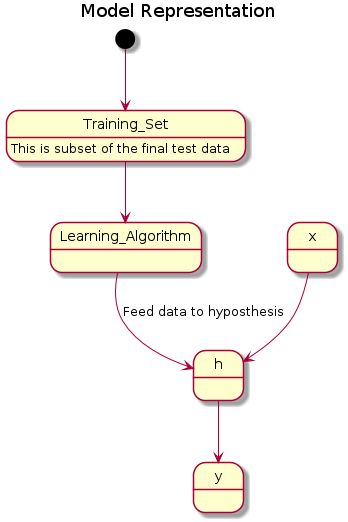

The diagram above was rendered by PlantUML. Its source (embedded in the PNG):
@startuml

title Model Representation

[*] --> Training_Set
Training_Set --> Learning_Algorithm 
Training_Set : This is subset of the final test data

Learning_Algorithm --> h : Feed data to hyposthesis

x --> h 
h --> y 


@enduml